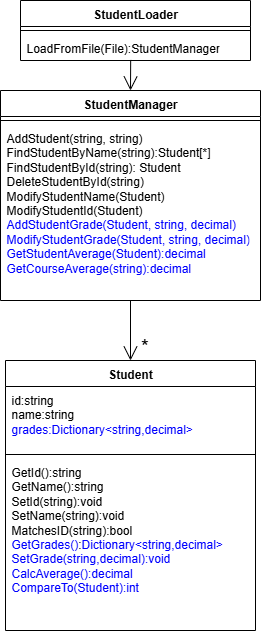

The diagram above was exported from draw.io. Its source (the exported page's mxGraphModel, read from the mxfile embedded in the PNG):
<mxGraphModel dx="485" dy="331" grid="1" gridSize="10" guides="1" tooltips="1" connect="1" arrows="1" fold="1" page="1" pageScale="1" pageWidth="827" pageHeight="1169" math="0" shadow="0">
  <root>
    <mxCell id="0" />
    <mxCell id="1" parent="0" />
    <mxCell id="fC6sDNkktZNIzBsTSUob-1" value="StudentLoader" style="swimlane;fontStyle=1;align=center;verticalAlign=top;childLayout=stackLayout;horizontal=1;startSize=26;horizontalStack=0;resizeParent=1;resizeParentMax=0;resizeLast=0;collapsible=1;marginBottom=0;whiteSpace=wrap;html=1;" parent="1" vertex="1">
      <mxGeometry x="290" y="260" width="230" height="60" as="geometry" />
    </mxCell>
    <mxCell id="fC6sDNkktZNIzBsTSUob-3" value="" style="line;strokeWidth=1;fillColor=none;align=left;verticalAlign=middle;spacingTop=-1;spacingLeft=3;spacingRight=3;rotatable=0;labelPosition=right;points=[];portConstraint=eastwest;strokeColor=inherit;" parent="fC6sDNkktZNIzBsTSUob-1" vertex="1">
      <mxGeometry y="26" width="230" height="8" as="geometry" />
    </mxCell>
    <mxCell id="fC6sDNkktZNIzBsTSUob-4" value="LoadFromFile(File):StudentManager&lt;div&gt;&lt;br&gt;&lt;/div&gt;" style="text;strokeColor=none;fillColor=none;align=left;verticalAlign=top;spacingLeft=4;spacingRight=4;overflow=hidden;rotatable=0;points=[[0,0.5],[1,0.5]];portConstraint=eastwest;whiteSpace=wrap;html=1;" parent="fC6sDNkktZNIzBsTSUob-1" vertex="1">
      <mxGeometry y="34" width="230" height="26" as="geometry" />
    </mxCell>
    <mxCell id="fC6sDNkktZNIzBsTSUob-12" value="" style="endArrow=open;endFill=1;endSize=12;html=1;rounded=0;exitX=0.479;exitY=0.979;exitDx=0;exitDy=0;exitPerimeter=0;entryX=0.5;entryY=0;entryDx=0;entryDy=0;" parent="1" source="fC6sDNkktZNIzBsTSUob-4" target="fC6sDNkktZNIzBsTSUob-13" edge="1">
      <mxGeometry width="160" relative="1" as="geometry">
        <mxPoint x="370" y="420" as="sourcePoint" />
        <mxPoint x="400" y="400" as="targetPoint" />
      </mxGeometry>
    </mxCell>
    <mxCell id="fC6sDNkktZNIzBsTSUob-13" value="StudentManager" style="swimlane;fontStyle=1;align=center;verticalAlign=top;childLayout=stackLayout;horizontal=1;startSize=26;horizontalStack=0;resizeParent=1;resizeParentMax=0;resizeLast=0;collapsible=1;marginBottom=0;whiteSpace=wrap;html=1;" parent="1" vertex="1">
      <mxGeometry x="270" y="350" width="260" height="210" as="geometry" />
    </mxCell>
    <mxCell id="fC6sDNkktZNIzBsTSUob-15" value="" style="line;strokeWidth=1;fillColor=none;align=left;verticalAlign=middle;spacingTop=-1;spacingLeft=3;spacingRight=3;rotatable=0;labelPosition=right;points=[];portConstraint=eastwest;strokeColor=inherit;" parent="fC6sDNkktZNIzBsTSUob-13" vertex="1">
      <mxGeometry y="26" width="260" height="8" as="geometry" />
    </mxCell>
    <mxCell id="fC6sDNkktZNIzBsTSUob-16" value="AddStudent(string, string)&lt;div&gt;FindStudentByName(string):Student[*]&lt;/div&gt;&lt;div&gt;FindStudentById(string): Student&lt;/div&gt;&lt;div&gt;DeleteStudentById(string)&lt;/div&gt;&lt;div&gt;ModifyStudentName(Student)&lt;/div&gt;&lt;div&gt;ModifyStudentId(Student)&lt;/div&gt;&lt;div&gt;&lt;font style=&quot;color: light-dark(rgb(0, 0, 255), rgb(237, 237, 237));&quot;&gt;AddStudentGrade(Student, string, decimal)&lt;/font&gt;&lt;/div&gt;&lt;div&gt;&lt;font style=&quot;color: light-dark(rgb(0, 0, 255), rgb(237, 237, 237));&quot;&gt;ModifyStudentGrade(Student, string, decimal)&lt;/font&gt;&lt;/div&gt;&lt;div&gt;&lt;font style=&quot;color: light-dark(rgb(0, 0, 255), rgb(237, 237, 237));&quot;&gt;GetStudentAverage(Student):decimal&lt;/font&gt;&lt;/div&gt;&lt;div&gt;&lt;font style=&quot;color: light-dark(rgb(0, 0, 255), rgb(237, 237, 237));&quot;&gt;GetCourseAverage(string):decimal&lt;/font&gt;&lt;/div&gt;&lt;div&gt;&lt;br&gt;&lt;/div&gt;" style="text;strokeColor=none;fillColor=none;align=left;verticalAlign=top;spacingLeft=4;spacingRight=4;overflow=hidden;rotatable=0;points=[[0,0.5],[1,0.5]];portConstraint=eastwest;whiteSpace=wrap;html=1;" parent="fC6sDNkktZNIzBsTSUob-13" vertex="1">
      <mxGeometry y="34" width="260" height="176" as="geometry" />
    </mxCell>
    <mxCell id="fC6sDNkktZNIzBsTSUob-17" value="" style="endArrow=open;endFill=1;endSize=12;html=1;rounded=0;" parent="1" source="fC6sDNkktZNIzBsTSUob-16" target="fC6sDNkktZNIzBsTSUob-18" edge="1">
      <mxGeometry width="160" relative="1" as="geometry">
        <mxPoint x="370" y="590" as="sourcePoint" />
        <mxPoint x="280" y="590" as="targetPoint" />
      </mxGeometry>
    </mxCell>
    <mxCell id="fC6sDNkktZNIzBsTSUob-18" value="Student" style="swimlane;fontStyle=1;align=center;verticalAlign=top;childLayout=stackLayout;horizontal=1;startSize=26;horizontalStack=0;resizeParent=1;resizeParentMax=0;resizeLast=0;collapsible=1;marginBottom=0;whiteSpace=wrap;html=1;" parent="1" vertex="1">
      <mxGeometry x="275" y="620" width="250" height="270" as="geometry">
        <mxRectangle x="320" y="585" width="80" height="30" as="alternateBounds" />
      </mxGeometry>
    </mxCell>
    <mxCell id="fC6sDNkktZNIzBsTSUob-19" value="id:string&lt;div&gt;name:string&lt;/div&gt;&lt;div&gt;&lt;font style=&quot;color: light-dark(rgb(0, 0, 255), rgb(0, 74, 74));&quot;&gt;grades:Dictionary&amp;lt;string,decimal&amp;gt;&lt;/font&gt;&lt;/div&gt;" style="text;strokeColor=none;fillColor=none;align=left;verticalAlign=top;spacingLeft=4;spacingRight=4;overflow=hidden;rotatable=0;points=[[0,0.5],[1,0.5]];portConstraint=eastwest;whiteSpace=wrap;html=1;" parent="fC6sDNkktZNIzBsTSUob-18" vertex="1">
      <mxGeometry y="26" width="250" height="64" as="geometry" />
    </mxCell>
    <mxCell id="fC6sDNkktZNIzBsTSUob-20" value="" style="line;strokeWidth=1;fillColor=none;align=left;verticalAlign=middle;spacingTop=-1;spacingLeft=3;spacingRight=3;rotatable=0;labelPosition=right;points=[];portConstraint=eastwest;strokeColor=inherit;" parent="fC6sDNkktZNIzBsTSUob-18" vertex="1">
      <mxGeometry y="90" width="250" height="8" as="geometry" />
    </mxCell>
    <mxCell id="fC6sDNkktZNIzBsTSUob-21" value="GetId():string&lt;div&gt;GetName():string&lt;/div&gt;&lt;div&gt;SetId(string):void&lt;/div&gt;&lt;div&gt;SetName(string):void&lt;/div&gt;&lt;div&gt;MatchesID(string):bool&lt;/div&gt;&lt;div&gt;&lt;font style=&quot;color: light-dark(rgb(0, 0, 255), rgb(237, 237, 237));&quot;&gt;GetGrades()&lt;/font&gt;:&lt;span style=&quot;color: rgb(0, 0, 255); background-color: transparent;&quot;&gt;Dictionary&amp;lt;string,decimal&amp;gt;&lt;/span&gt;&lt;/div&gt;&lt;div&gt;&lt;span style=&quot;color: rgb(0, 0, 255); background-color: transparent;&quot;&gt;SetGrade(string,decimal):void&lt;/span&gt;&lt;/div&gt;&lt;div&gt;&lt;span style=&quot;color: rgb(0, 0, 255); background-color: transparent;&quot;&gt;CalcAverage():decimal&lt;/span&gt;&lt;/div&gt;&lt;div&gt;&lt;span style=&quot;color: rgb(0, 0, 255); background-color: transparent;&quot;&gt;CompareTo(Student):int&lt;/span&gt;&lt;/div&gt;" style="text;strokeColor=none;fillColor=none;align=left;verticalAlign=top;spacingLeft=4;spacingRight=4;overflow=hidden;rotatable=0;points=[[0,0.5],[1,0.5]];portConstraint=eastwest;whiteSpace=wrap;html=1;" parent="fC6sDNkktZNIzBsTSUob-18" vertex="1">
      <mxGeometry y="98" width="250" height="172" as="geometry" />
    </mxCell>
    <mxCell id="fC6sDNkktZNIzBsTSUob-22" value="&lt;font style=&quot;font-size: 20px;&quot;&gt;*&lt;/font&gt;" style="text;html=1;align=center;verticalAlign=middle;resizable=0;points=[];autosize=1;strokeColor=none;fillColor=none;" parent="1" vertex="1">
      <mxGeometry x="399" y="585" width="30" height="40" as="geometry" />
    </mxCell>
  </root>
</mxGraphModel>